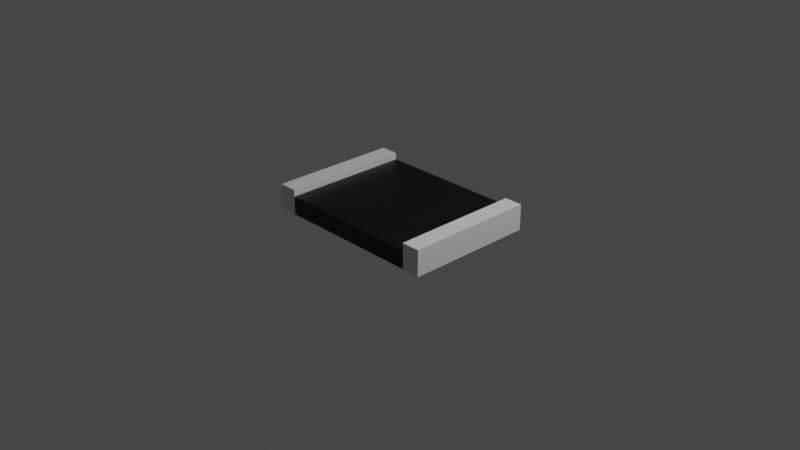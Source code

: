 # Source: Diagonal.blend  (saved by Blender 2.91.10; exported with 4.5.12 LTS)
import bpy
from mathutils import Matrix  # noqa: F401  (used for matrix-valued properties, if any)

bpy.ops.wm.read_factory_settings(use_empty=True)
scene = bpy.context.scene
scene.name = 'Scene'

# ---- collections
col_collection = bpy.data.collections.new('Collection'); scene.collection.children.link(col_collection)

# ---- materials (node trees are filled in below, after node groups)
mat_material_001 = bpy.data.materials.new('Material.001')
mat_material_001.use_transparent_shadow = False
mat_material = bpy.data.materials.new('Material')
mat_material.use_transparent_shadow = False

# ---- material node trees
mat_material_001.use_nodes = True; mat_material_001.node_tree.nodes.clear()
_N = mat_material_001.node_tree.nodes; _L = mat_material_001.node_tree.links
n0 = _N.new('ShaderNodeBsdfPrincipled'); n0.name = 'Principled BSDF'; n0.location = (10, 300)
n0.distribution = 'GGX'
n0.subsurface_method = 'BURLEY'
n0.inputs[0].default_value = (0.0, 0.0, 0.0, 1.0)
n0.inputs[3].default_value = 1.45
n0.inputs[27].default_value = (0.0, 0.0, 0.0, 1.0)
n0.inputs[28].default_value = 1.0
n1 = _N.new('ShaderNodeOutputMaterial'); n1.name = 'Material Output'; n1.location = (300, 300)
_L.new(n0.outputs[0], n1.inputs[0])
n1.is_active_output = True
mat_material.use_nodes = True; mat_material.node_tree.nodes.clear()
_N = mat_material.node_tree.nodes; _L = mat_material.node_tree.links
n0 = _N.new('ShaderNodeBsdfPrincipled'); n0.name = 'Principled BSDF'; n0.location = (10, 300)
n0.distribution = 'GGX'
n0.subsurface_method = 'BURLEY'
n0.inputs[3].default_value = 1.45
n0.inputs[27].default_value = (0.0, 0.0, 0.0, 1.0)
n0.inputs[28].default_value = 1.0
n1 = _N.new('ShaderNodeOutputMaterial'); n1.name = 'Material Output'; n1.location = (300, 300)
_L.new(n0.outputs[0], n1.inputs[0])
n1.is_active_output = True

# ---- world
world_world = bpy.data.worlds.new('World'); scene.world = world_world
world_world.use_nodes = True; world_world.node_tree.nodes.clear()
_N = world_world.node_tree.nodes; _L = world_world.node_tree.links
n0 = _N.new('ShaderNodeOutputWorld'); n0.name = 'World Output'; n0.location = (300, 300)
n1 = _N.new('ShaderNodeBackground'); n1.name = 'Background'; n1.location = (10, 300)
n1.inputs[0].default_value = (0.05088, 0.05088, 0.05088, 1.0)
_L.new(n1.outputs[0], n0.inputs[0])
n0.is_active_output = True
world_world.color = (0.05088, 0.05088, 0.05088)
world_world.use_sun_shadow = False
world_world.sun_shadow_jitter_overblur = 0.0

# ---- cameras
cam_camera = bpy.data.cameras.new('Camera')
cam_camera.clip_end = 100.0
cam_camera.ortho_scale = 7.314

# ---- lights
light_light = bpy.data.lights.new('Light', 'POINT')
light_light.transmission_factor = 0.0
light_light.energy = 1000.0
light_light.shadow_soft_size = 0.1
light_light.shadow_maximum_resolution = 0.006
light_light.use_absolute_resolution = True

# ---- meshes
me_plane_019 = bpy.data.meshes.new('Plane.019')
me_plane_019.from_pydata([(-0.8, -0.705, 0.0002278), (0.8, -0.705, 0.0002278), (-0.8, 0.705, 0.0002278), (0.8, 0.705, 0.0002278), (-0.8, -0.705, 0.2002), (0.8, -0.705, 0.2002), (-0.8, 0.705, 0.2002), (0.8, 0.705, 0.2002)], [], [(0, 2, 3, 1), (4, 5, 7, 6), (0, 1, 5, 4), (3, 2, 6, 7)])
_uv = me_plane_019.uv_layers.new(name='UVMap')
_uv.uv.foreach_set('vector', [0.0, 0.0, 0.0, 1.0, 1.0, 1.0, 1.0, 0.0, 0.0, 0.0, 1.0, 0.0, 1.0, 1.0, 0.0, 1.0, 0.0, 0.0, 1.0, 0.0, 1.0, 0.0, 0.0, 0.0, 1.0, 1.0, 0.0, 1.0, 0.0, 1.0, 1.0, 1.0])
me_plane_019.materials.append(mat_material_001)
me_plane_019.use_remesh_fix_poles = True
me_plane_019.use_remesh_preserve_attributes = False
me_plane_019.use_mirror_vertex_groups = False
me_plane_019.update()
me_plane_020 = bpy.data.meshes.new('Plane.020')
me_plane_020.from_pydata([(-0.8007, -0.705, -0.004446), (0.8, -0.705, 0.0002278), (-0.8007, 0.705, -0.004446), (0.8, 0.705, 0.0002278), (-0.8007, -0.705, 0.1956), (0.8, -0.705, 0.2002), (-0.8007, 0.705, 0.1956), (0.8, 0.705, 0.2002), (0.7971, -0.705, -0.004446), (0.7971, 0.705, -0.004446), (0.7971, -0.705, 0.1956), (0.7971, 0.705, 0.1956), (0.9971, -0.705, -0.004446), (0.9971, 0.705, -0.004446), (0.9971, -0.705, 0.1956), (0.9971, 0.705, 0.1956), (-1.001, 0.705, -0.004446), (-1.001, -0.705, -0.004446), (-1.001, 0.705, 0.1956), (-1.001, -0.705, 0.1956), (-0.8007, 0.705, 0.2744), (-0.8007, -0.705, 0.2744), (0.7971, -0.705, 0.2744), (0.7971, 0.705, 0.2744), (0.9971, -0.705, 0.2744), (0.9971, 0.705, 0.2744), (-1.001, 0.705, 0.2744), (-1.001, -0.705, 0.2744)], [], [(1, 5, 7, 3), (2, 6, 4, 0), (8, 9, 13, 12), (3, 7, 11, 9), (5, 1, 8, 10), (7, 5, 10, 11), (1, 3, 9, 8), (12, 13, 15, 14), (9, 11, 15, 13), (14, 15, 25, 24), (10, 8, 12, 14), (16, 17, 19, 18), (6, 18, 26, 20), (2, 0, 17, 16), (6, 2, 16, 18), (0, 4, 19, 17), (23, 22, 24, 25), (21, 20, 26, 27), (4, 6, 20, 21), (15, 11, 23, 25), (11, 10, 22, 23), (19, 4, 21, 27), (18, 19, 27, 26), (10, 14, 24, 22)])
_uv = me_plane_020.uv_layers.new(name='UVMap')
_uv.uv.foreach_set('vector', [1.0, 0.0, 1.0, 0.0, 1.0, 1.0, 1.0, 1.0, 0.0, 1.0, 0.0, 1.0, 0.0, 0.0, 0.0, 0.0, 1.0, 0.0, 1.0, 1.0, 1.0, 1.0, 1.0, 0.0, 1.0, 1.0, 1.0, 1.0, 1.0, 1.0, 1.0, 1.0, 1.0, 0.0, 1.0, 0.0, 1.0, 0.0, 1.0, 0.0, 1.0, 1.0, 1.0, 0.0, 1.0, 0.0, 1.0, 1.0, 1.0, 0.0, 1.0, 1.0, 1.0, 1.0, 1.0, 0.0, 1.0, 0.0, 1.0, 1.0, 1.0, 1.0, 1.0, 0.0, 1.0, 1.0, 1.0, 1.0, 1.0, 1.0, 1.0, 1.0, 1.0, 0.0, 1.0, 1.0, 1.0, 1.0, 1.0, 0.0, 1.0, 0.0, 1.0, 0.0, 1.0, 0.0, 1.0, 0.0, 0.0, 1.0, 0.0, 0.0, 0.0, 0.0, 0.0, 1.0, 0.0, 1.0, 0.0, 1.0, 0.0, 1.0, 0.0, 1.0, 0.0, 1.0, 0.0, 0.0, 0.0, 0.0, 0.0, 1.0, 0.0, 1.0, 0.0, 1.0, 0.0, 1.0, 0.0, 1.0, 0.0, 0.0, 0.0, 0.0, 0.0, 0.0, 0.0, 0.0, 1.0, 1.0, 1.0, 0.0, 1.0, 0.0, 1.0, 1.0, 0.0, 0.0, 0.0, 1.0, 0.0, 1.0, 0.0, 0.0, 0.0, 0.0, 0.0, 1.0, 0.0, 1.0, 0.0, 0.0, 1.0, 1.0, 1.0, 1.0, 1.0, 1.0, 1.0, 1.0, 1.0, 1.0, 1.0, 0.0, 1.0, 0.0, 1.0, 1.0, 0.0, 0.0, 0.0, 0.0, 0.0, 0.0, 0.0, 0.0, 0.0, 1.0, 0.0, 0.0, 0.0, 0.0, 0.0, 1.0, 1.0, 0.0, 1.0, 0.0, 1.0, 0.0, 1.0, 0.0])
me_plane_020.materials.append(mat_material)
me_plane_020.use_remesh_fix_poles = True
me_plane_020.use_remesh_preserve_attributes = False
me_plane_020.use_mirror_vertex_groups = False
me_plane_020.update()

# ---- objects
ob_light = bpy.data.objects.new('Light', light_light)
ob_camera = bpy.data.objects.new('Camera', cam_camera)
ob_plane = bpy.data.objects.new('Plane', me_plane_019)
ob_plane_001 = bpy.data.objects.new('Plane.001', me_plane_020)

# ---- transforms, parenting, visibility, modifiers, constraints
ob_light.location = (4.076, 1.005, 5.904)
ob_light.rotation_euler = (0.6503, 0.05522, 1.866)
ob_light.lock_rotations_4d = False
ob_light.empty_display_type = 'ARROWS'
ob_light.color = (0.0, 0.0, 0.0, 0.0)
ob_light.lineart.crease_threshold = 0.0
ob_camera.location = (7.359, -6.926, 4.958)
ob_camera.rotation_euler = (1.109, 0.0, 0.8149)
ob_camera.lock_rotations_4d = False
ob_camera.empty_display_type = 'ARROWS'
ob_camera.color = (0.0, 0.0, 0.0, 0.0)
ob_camera.display_type = 'WIRE'
ob_camera.lineart.crease_threshold = 0.0
ob_plane.location = (0.0, 0.0, 0.0)
ob_plane.lineart.crease_threshold = 0.0
ob_plane_001.location = (0.0, 0.0, 0.0)
ob_plane_001.lineart.crease_threshold = 0.0

# ---- collection membership
col_collection.objects.link(ob_light)
col_collection.objects.link(ob_camera)
col_collection.objects.link(ob_plane)
col_collection.objects.link(ob_plane_001)

# ---- scene / render settings (as saved in the file)
scene.camera = ob_camera
scene.frame_start = 1; scene.frame_end = 250; scene.frame_set(40)
scene.render.engine = 'BLENDER_EEVEE_NEXT'
scene.cycles.use_denoising = False
scene.cycles.samples = 128
scene.cycles.sampling_pattern = 'TABULATED_SOBOL'
scene.cycles.use_adaptive_sampling = False
scene.cycles.use_light_tree = False
scene.view_settings.view_transform = 'Filmic'
bpy.context.view_layer.update()
